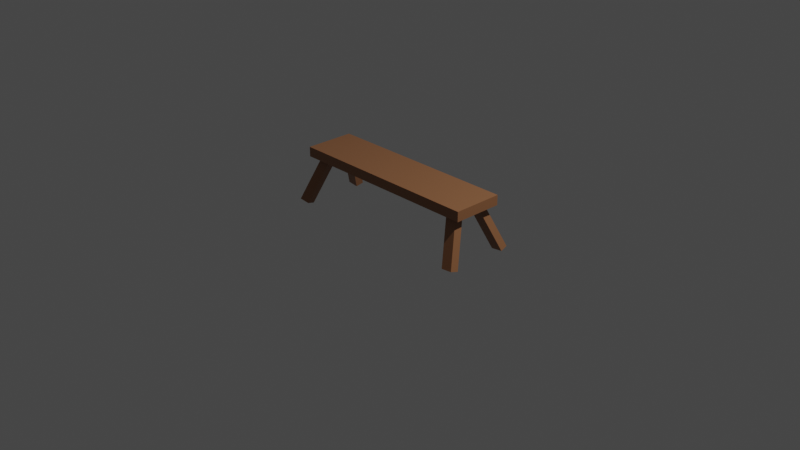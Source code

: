 # Source: Chair_01.blend  (saved by Blender 2.90.8; exported with 4.5.12 LTS)
import bpy
from mathutils import Matrix  # noqa: F401  (used for matrix-valued properties, if any)

bpy.ops.wm.read_factory_settings(use_empty=True)
scene = bpy.context.scene
scene.name = 'Scene'

# ---- collections
col_collection = bpy.data.collections.new('Collection'); scene.collection.children.link(col_collection)

# ---- materials (node trees are filled in below, after node groups)
mat_woodchair_01 = bpy.data.materials.new('WoodChair_01')
mat_woodchair_01.alpha_threshold = 0.0
mat_woodchair_01.use_transparent_shadow = False
mat_woodchair_01.line_color = (0.0, 0.0, 0.0, 1.0)

# ---- material node trees
mat_woodchair_01.use_nodes = True; mat_woodchair_01.node_tree.nodes.clear()
_N = mat_woodchair_01.node_tree.nodes; _L = mat_woodchair_01.node_tree.links
n0 = _N.new('ShaderNodeOutputMaterial'); n0.name = 'Material Output'; n0.location = (300, 300)
n1 = _N.new('ShaderNodeBsdfPrincipled'); n1.name = 'Principled BSDF'; n1.location = (10, 300)
n1.distribution = 'GGX'
n1.subsurface_method = 'BURLEY'
n1.inputs[0].default_value = (0.2883, 0.126, 0.05584, 1.0)
n1.inputs[2].default_value = 0.4
n1.inputs[3].default_value = 1.45
n1.inputs[27].default_value = (0.0, 0.0, 0.0, 1.0)
n1.inputs[28].default_value = 1.0
_L.new(n1.outputs[0], n0.inputs[0])
n0.is_active_output = True

# ---- world
world_world = bpy.data.worlds.new('World'); scene.world = world_world
world_world.use_nodes = True; world_world.node_tree.nodes.clear()
_N = world_world.node_tree.nodes; _L = world_world.node_tree.links
n0 = _N.new('ShaderNodeOutputWorld'); n0.name = 'World Output'; n0.location = (300, 300)
n1 = _N.new('ShaderNodeBackground'); n1.name = 'Background'; n1.location = (10, 300)
n1.inputs[0].default_value = (0.05088, 0.05088, 0.05088, 1.0)
_L.new(n1.outputs[0], n0.inputs[0])
n0.is_active_output = True
world_world.color = (0.05088, 0.05088, 0.05088)
world_world.use_sun_shadow = False
world_world.sun_shadow_jitter_overblur = 0.0

# ---- cameras
cam_camera = bpy.data.cameras.new('Camera')
cam_camera.clip_end = 100.0
cam_camera.ortho_scale = 7.314

# ---- lights
light_light = bpy.data.lights.new('Light', 'POINT')
light_light.transmission_factor = 0.0
light_light.energy = 1000.0
light_light.shadow_soft_size = 0.1
light_light.shadow_maximum_resolution = 0.006
light_light.use_absolute_resolution = True

# ---- meshes
me_cube = bpy.data.meshes.new('Cube')
me_cube.from_pydata([(1.069, 0.2694, 0.2744), (1.069, 0.2694, 0.168), (1.069, -0.2694, 0.2744), (1.069, -0.2694, 0.168), (-1.069, 0.2694, 0.2744), (-1.069, 0.2694, 0.168), (-1.069, -0.2694, 0.2744), (-1.069, -0.2694, 0.168), (-1.119, 0.3035, -0.3172), (-0.9635, 0.08958, 0.197), (-1.109, 0.3856, -0.2945), (-0.9536, 0.1718, 0.2197), (-0.9966, 0.3015, -0.3303), (-0.8414, 0.0876, 0.1839), (-0.9867, 0.3837, -0.3076), (-0.8315, 0.1698, 0.2066), (1.119, 0.3035, -0.3172), (0.9635, 0.08958, 0.197), (1.109, 0.3856, -0.2945), (0.9536, 0.1718, 0.2197), (0.9966, 0.3015, -0.3303), (0.8414, 0.0876, 0.1839), (0.9867, 0.3837, -0.3076), (0.8315, 0.1698, 0.2066), (-1.119, -0.3035, -0.3172), (-0.9635, -0.08958, 0.197), (-1.109, -0.3856, -0.2945), (-0.9536, -0.1718, 0.2197), (-0.9966, -0.3015, -0.3303), (-0.8414, -0.0876, 0.1839), (-0.9867, -0.3837, -0.3076), (-0.8315, -0.1698, 0.2066), (1.119, -0.3035, -0.3172), (0.9635, -0.08958, 0.197), (1.109, -0.3856, -0.2945), (0.9536, -0.1718, 0.2197), (0.9966, -0.3015, -0.3303), (0.8414, -0.0876, 0.1839), (0.9867, -0.3837, -0.3076), (0.8315, -0.1698, 0.2066)], [], [(0, 4, 6, 2), (3, 2, 6, 7), (7, 6, 4, 5), (5, 1, 3, 7), (1, 0, 2, 3), (5, 4, 0, 1), (8, 9, 11, 10), (10, 11, 15, 14), (14, 15, 13, 12), (12, 13, 9, 8), (10, 14, 12, 8), (15, 11, 9, 13), (16, 18, 19, 17), (18, 22, 23, 19), (22, 20, 21, 23), (20, 16, 17, 21), (18, 16, 20, 22), (23, 21, 17, 19), (24, 26, 27, 25), (26, 30, 31, 27), (30, 28, 29, 31), (28, 24, 25, 29), (26, 24, 28, 30), (31, 29, 25, 27), (32, 33, 35, 34), (34, 35, 39, 38), (38, 39, 37, 36), (36, 37, 33, 32), (34, 38, 36, 32), (39, 35, 33, 37)])
_uv = me_cube.uv_layers.new(name='UVMap')
_uv.uv.foreach_set('vector', [0.625, 0.5, 0.875, 0.5, 0.875, 0.75, 0.625, 0.75, 0.375, 0.75, 0.625, 0.75, 0.625, 1.0, 0.375, 1.0, 0.375, 0.0, 0.625, 0.0, 0.625, 0.25, 0.375, 0.25, 0.125, 0.5, 0.375, 0.5, 0.375, 0.75, 0.125, 0.75, 0.375, 0.5, 0.625, 0.5, 0.625, 0.75, 0.375, 0.75, 0.375, 0.25, 0.625, 0.25, 0.625, 0.5, 0.375, 0.5, 0.375, 0.0, 0.625, 0.0, 0.625, 0.25, 0.375, 0.25, 0.375, 0.25, 0.625, 0.25, 0.625, 0.5, 0.375, 0.5, 0.375, 0.5, 0.625, 0.5, 0.625, 0.75, 0.375, 0.75, 0.375, 0.75, 0.625, 0.75, 0.625, 1.0, 0.375, 1.0, 0.125, 0.5, 0.375, 0.5, 0.375, 0.75, 0.125, 0.75, 0.625, 0.5, 0.875, 0.5, 0.875, 0.75, 0.625, 0.75, 0.375, 0.0, 0.375, 0.25, 0.625, 0.25, 0.625, 0.0, 0.375, 0.25, 0.375, 0.5, 0.625, 0.5, 0.625, 0.25, 0.375, 0.5, 0.375, 0.75, 0.625, 0.75, 0.625, 0.5, 0.375, 0.75, 0.375, 1.0, 0.625, 1.0, 0.625, 0.75, 0.125, 0.5, 0.125, 0.75, 0.375, 0.75, 0.375, 0.5, 0.625, 0.5, 0.625, 0.75, 0.875, 0.75, 0.875, 0.5, 0.375, 0.0, 0.375, 0.25, 0.625, 0.25, 0.625, 0.0, 0.375, 0.25, 0.375, 0.5, 0.625, 0.5, 0.625, 0.25, 0.375, 0.5, 0.375, 0.75, 0.625, 0.75, 0.625, 0.5, 0.375, 0.75, 0.375, 1.0, 0.625, 1.0, 0.625, 0.75, 0.125, 0.5, 0.125, 0.75, 0.375, 0.75, 0.375, 0.5, 0.625, 0.5, 0.625, 0.75, 0.875, 0.75, 0.875, 0.5, 0.375, 0.0, 0.625, 0.0, 0.625, 0.25, 0.375, 0.25, 0.375, 0.25, 0.625, 0.25, 0.625, 0.5, 0.375, 0.5, 0.375, 0.5, 0.625, 0.5, 0.625, 0.75, 0.375, 0.75, 0.375, 0.75, 0.625, 0.75, 0.625, 1.0, 0.375, 1.0, 0.125, 0.5, 0.375, 0.5, 0.375, 0.75, 0.125, 0.75, 0.625, 0.5, 0.875, 0.5, 0.875, 0.75, 0.625, 0.75])
me_cube.materials.append(mat_woodchair_01)
me_cube.use_remesh_preserve_volume = False
me_cube.use_remesh_preserve_attributes = False
me_cube.use_mirror_vertex_groups = False
me_cube.update()

# ---- objects
ob_chair_01 = bpy.data.objects.new('Chair_01', me_cube)
ob_light = bpy.data.objects.new('Light', light_light)
ob_camera = bpy.data.objects.new('Camera', cam_camera)

# ---- transforms, parenting, visibility, modifiers, constraints
ob_chair_01.location = (0.0, 0.0, 0.2665)
ob_chair_01.lock_rotations_4d = False
ob_chair_01.empty_display_type = 'ARROWS'
ob_chair_01.lineart.crease_threshold = 0.0
ob_light.location = (4.076, 1.005, 5.904)
ob_light.rotation_euler = (0.6503, 0.05522, 1.866)
ob_light.lock_rotations_4d = False
ob_light.empty_display_type = 'ARROWS'
ob_light.color = (0.0, 0.0, 0.0, 0.0)
ob_light.lineart.crease_threshold = 0.0
ob_camera.location = (7.359, -6.926, 4.958)
ob_camera.rotation_euler = (1.109, 0.0, 0.8149)
ob_camera.lock_rotations_4d = False
ob_camera.empty_display_type = 'ARROWS'
ob_camera.color = (0.0, 0.0, 0.0, 0.0)
ob_camera.display_type = 'WIRE'
ob_camera.lineart.crease_threshold = 0.0

# ---- collection membership
col_collection.objects.link(ob_chair_01)
col_collection.objects.link(ob_light)
col_collection.objects.link(ob_camera)

# ---- scene / render settings (as saved in the file)
scene.camera = ob_camera
scene.frame_start = 1; scene.frame_end = 250; scene.frame_set(1)
scene.render.engine = 'BLENDER_EEVEE_NEXT'
scene.cycles.use_denoising = False
scene.cycles.samples = 128
scene.cycles.sampling_pattern = 'TABULATED_SOBOL'
scene.cycles.use_adaptive_sampling = False
scene.cycles.use_light_tree = False
scene.view_settings.view_transform = 'Filmic'
bpy.context.view_layer.update()

